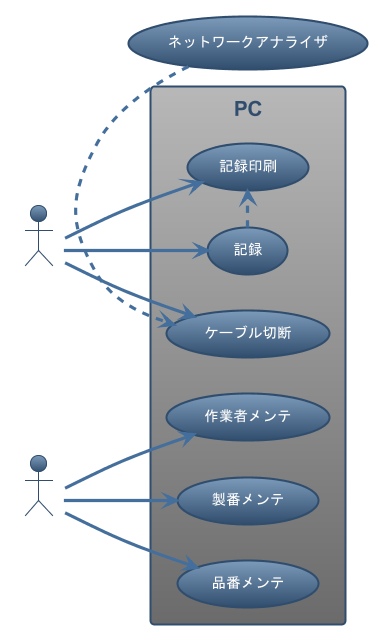

The diagram above was rendered by PlantUML. Its source (embedded in the PNG):
@startuml 電気長切断Usecase
left to right direction
!theme spacelab-white
rectangle PC {
    (作業者メンテ)
    (製番メンテ)
    (品番メンテ)
    (ケーブル切断)
    (記録) .> (記録印刷)
}
(ネットワークアナライザ)

:作業者: --> (ケーブル切断)
:作業者: --> (記録)
:作業者: --> (記録印刷)
:管理者: --> (作業者メンテ)
:管理者: --> (製番メンテ)
:管理者: --> (品番メンテ)
(ネットワークアナライザ) .> (ケーブル切断)
@enduml